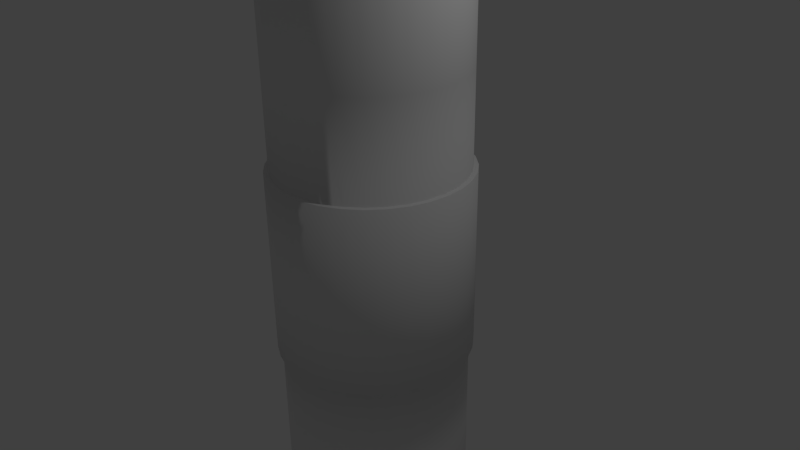 # Source: pp_2.5r10_s_d.blend  (saved by Blender 2.69.0; exported with 4.5.12 LTS)
import bpy
from mathutils import Matrix  # noqa: F401  (used for matrix-valued properties, if any)

bpy.ops.wm.read_factory_settings(use_empty=True)
scene = bpy.context.scene
scene.name = 'Scene'

# ---- collections
col_collection_1 = bpy.data.collections.new('Collection 1'); scene.collection.children.link(col_collection_1)

# ---- world
world_world = bpy.data.worlds.new('World'); scene.world = world_world
world_world.color = (0.05088, 0.05088, 0.05088)
world_world.use_sun_shadow = False
world_world.sun_shadow_jitter_overblur = 0.0
world_world.cycles.sampling_method = 'MANUAL'
world_world.cycles.sample_map_resolution = 256

# ---- cameras
cam_camera = bpy.data.cameras.new('Camera')
cam_camera.clip_end = 100.0
cam_camera.lens = 35.0
cam_camera.sensor_width = 32.0
cam_camera.sensor_height = 18.0
cam_camera.ortho_scale = 7.314
cam_camera.dof.focus_distance = 0.0
cam_camera.dof.aperture_fstop = 128.0

# ---- lights
light_lamp = bpy.data.lights.new('Lamp', 'POINT')
light_lamp.transmission_factor = 0.0
light_lamp.cutoff_distance = 30.0
light_lamp.energy = 100.0
light_lamp.shadow_buffer_clip_start = 1.001
light_lamp.shadow_soft_size = 0.1
light_lamp.shadow_maximum_resolution = 0.006
light_lamp.use_absolute_resolution = True
light_lamp.cycles.use_multiple_importance_sampling = False

# ---- meshes
me_cylinder_002 = bpy.data.meshes.new('Cylinder.002')
me_cylinder_002.from_pydata([(-0.4784, 1.155, -5.0), (-0.4784, 1.155, 5.0), (0.4784, 1.155, -5.0), (0.4784, 1.155, 5.0), (1.155, 0.4784, -5.0), (1.155, 0.4784, 5.0), (1.155, -0.4784, -5.0), (1.155, -0.4784, 5.0), (0.4784, -1.155, -5.0), (0.4784, -1.155, 5.0), (-0.4784, -1.155, -5.0), (-0.4784, -1.155, 5.0), (-1.155, -0.4784, -5.0), (-1.155, -0.4784, 5.0), (-1.155, 0.4784, -5.0), (-1.155, 0.4784, 5.0)], [], [(0, 1, 3, 2), (2, 3, 5, 4), (4, 5, 7, 6), (6, 7, 9, 8), (8, 9, 11, 10), (10, 11, 13, 12), (3, 1, 15, 13, 11, 9, 7, 5), (14, 15, 1, 0), (12, 13, 15, 14), (0, 2, 4, 6, 8, 10, 12, 14)])
me_cylinder_002.use_remesh_preserve_volume = False
me_cylinder_002.use_remesh_preserve_attributes = False
me_cylinder_002.use_mirror_vertex_groups = False
me_cylinder_002.update()
me_cylinder = bpy.data.meshes.new('Cylinder')
me_cylinder.from_pydata([(0.0, 0.0, -5.0), (0.0, 0.0, 5.0), (0.0, 1.25, -5.0), (0.0, 1.25, 5.0), (0.2439, 1.226, -5.0), (0.2439, 1.226, 5.0), (0.4784, 1.155, -5.0), (0.4784, 1.155, 5.0), (0.6945, 1.039, -5.0), (0.6945, 1.039, 5.0), (0.8839, 0.8839, -5.0), (0.8839, 0.8839, 5.0), (1.039, 0.6945, -5.0), (1.039, 0.6945, 5.0), (1.155, 0.4784, -5.0), (1.155, 0.4784, 5.0), (1.226, 0.2439, -5.0), (1.226, 0.2439, 5.0), (1.25, 9.437e-08, -5.0), (1.25, 9.437e-08, 5.0), (1.226, -0.2439, -5.0), (1.226, -0.2439, 5.0), (1.155, -0.4784, -5.0), (1.155, -0.4784, 5.0), (1.039, -0.6945, -5.0), (1.039, -0.6945, 5.0), (0.8839, -0.8839, -5.0), (0.8839, -0.8839, 5.0), (0.6945, -1.039, -5.0), (0.6945, -1.039, 5.0), (0.4784, -1.155, -5.0), (0.4784, -1.155, 5.0), (0.2439, -1.226, -5.0), (0.2439, -1.226, 5.0), (-4.073e-07, -1.25, -5.0), (-4.073e-07, -1.25, 5.0), (-0.2439, -1.226, -5.0), (-0.2439, -1.226, 5.0), (-0.4784, -1.155, -5.0), (-0.4784, -1.155, 5.0), (-0.6945, -1.039, -5.0), (-0.6945, -1.039, 5.0), (-0.8839, -0.8839, -5.0), (-0.8839, -0.8839, 5.0), (-1.039, -0.6945, -5.0), (-1.039, -0.6945, 5.0), (-1.155, -0.4784, -5.0), (-1.155, -0.4784, 5.0), (-1.226, -0.2439, -5.0), (-1.226, -0.2439, 5.0), (-1.25, 1.207e-06, -5.0), (-1.25, 1.207e-06, 5.0), (-1.226, 0.2439, -5.0), (-1.226, 0.2439, 5.0), (-1.155, 0.4784, -5.0), (-1.155, 0.4784, 5.0), (-1.039, 0.6945, -5.0), (-1.039, 0.6945, 5.0), (-0.8839, 0.8839, -5.0), (-0.8839, 0.8839, 5.0), (-0.6945, 1.039, -5.0), (-0.6945, 1.039, 5.0), (-0.4784, 1.155, -5.0), (-0.4784, 1.155, 5.0), (-0.2439, 1.226, -5.0), (-0.2439, 1.226, 5.0), (0.0, 1.25, -2.5), (0.0, 1.25, 2.5), (0.2439, 1.226, 2.5), (0.2439, 1.226, -2.5), (0.4784, 1.155, 2.5), (0.4784, 1.155, -2.5), (0.6945, 1.039, 2.5), (0.6945, 1.039, -2.5), (0.8839, 0.8839, 2.5), (0.8839, 0.8839, -2.5), (1.039, 0.6945, 2.5), (1.039, 0.6945, -2.5), (1.155, 0.4784, 2.5), (1.155, 0.4784, -2.5), (1.226, 0.2439, 2.5), (1.226, 0.2439, -2.5), (1.25, 9.437e-08, 2.5), (1.25, 9.437e-08, -2.5), (1.226, -0.2439, 2.5), (1.226, -0.2439, -2.5), (1.155, -0.4784, 2.5), (1.155, -0.4784, -2.5), (1.039, -0.6945, 2.5), (1.039, -0.6945, -2.5), (0.8839, -0.8839, 2.5), (0.8839, -0.8839, -2.5), (0.6945, -1.039, 2.5), (0.6945, -1.039, -2.5), (0.4784, -1.155, 2.5), (0.4784, -1.155, -2.5), (0.2439, -1.226, 2.5), (0.2439, -1.226, -2.5), (-4.073e-07, -1.25, 2.5), (-4.073e-07, -1.25, -2.5), (-0.2439, -1.226, 2.5), (-0.2439, -1.226, -2.5), (-0.4784, -1.155, 2.5), (-0.4784, -1.155, -2.5), (-0.6945, -1.039, 2.5), (-0.6945, -1.039, -2.5), (-0.8839, -0.8839, 2.5), (-0.8839, -0.8839, -2.5), (-1.039, -0.6945, 2.5), (-1.039, -0.6945, -2.5), (-1.155, -0.4784, 2.5), (-1.155, -0.4784, -2.5), (-1.226, -0.2439, 2.5), (-1.226, -0.2439, -2.5), (-1.25, 1.207e-06, 2.5), (-1.25, 1.207e-06, -2.5), (-1.226, 0.2439, 2.5), (-1.226, 0.2439, -2.5), (-1.155, 0.4784, 2.5), (-1.155, 0.4784, -2.5), (-1.039, 0.6945, 2.5), (-1.039, 0.6945, -2.5), (-0.8839, 0.8839, 2.5), (-0.8839, 0.8839, -2.5), (-0.6945, 1.039, 2.5), (-0.6945, 1.039, -2.5), (-0.4784, 1.155, 2.5), (-0.4784, 1.155, -2.5), (-0.2439, 1.226, 2.5), (-0.2439, 1.226, -2.5), (0.0, 1.25, 1.25), (0.2439, 1.226, 1.25), (0.4784, 1.155, 1.25), (0.6945, 1.039, 1.25), (0.8839, 0.8839, 1.25), (1.039, 0.6945, 1.25), (1.155, 0.4784, 1.25), (1.226, 0.2439, 1.25), (1.25, 9.437e-08, 1.25), (1.226, -0.2439, 1.25), (1.155, -0.4784, 1.25), (1.039, -0.6945, 1.25), (0.8839, -0.8839, 1.25), (0.6945, -1.039, 1.25), (0.4784, -1.155, 1.25), (0.2439, -1.226, 1.25), (-4.073e-07, -1.25, 1.25), (-0.2439, -1.226, 1.25), (-0.4784, -1.155, 1.25), (-0.6945, -1.039, 1.25), (-0.8839, -0.8839, 1.25), (-1.039, -0.6945, 1.25), (-1.155, -0.4784, 1.25), (-1.226, -0.2439, 1.25), (-1.25, 1.207e-06, 1.25), (-1.226, 0.2439, 1.25), (-1.155, 0.4784, 1.25), (-1.039, 0.6945, 1.25), (-0.8839, 0.8839, 1.25), (-0.6945, 1.039, 1.25), (-0.4784, 1.155, 1.25), (-0.2439, 1.226, 1.25), (-0.6945, -1.039, -1.25), (-0.4784, -1.155, -1.25), (-0.2439, -1.226, -1.25), (-4.073e-07, -1.25, -1.25), (-0.2439, 1.226, -1.25), (-0.4784, 1.155, -1.25), (-0.6945, 1.039, -1.25), (-0.8839, 0.8839, -1.25), (-0.7292, -1.091, -1.25), (-0.5023, -1.213, -1.25), (-0.2561, -1.287, -1.25), (-4.334e-07, -1.312, -1.25), (1.091, -0.7292, -1.25), (1.213, -0.5023, -1.25), (1.287, -0.2561, -1.25), (1.312, 7.854e-08, -1.25), (-1.039, 0.6945, -1.25), (-1.155, 0.4784, -1.25), (-1.226, 0.2439, -1.25), (-1.25, 1.207e-06, -1.25), (-1.312, 1.247e-06, 0.0), (-1.287, 0.2561, 0.0), (-1.213, 0.5023, 0.0), (-1.091, 0.7292, 0.0), (0.2561, -1.287, -1.25), (0.5023, -1.213, -1.25), (0.7292, -1.091, -1.25), (0.9281, -0.9281, -1.25), (-1.312, 1.247e-06, 1.25), (-1.287, 0.2561, 1.25), (-1.213, 0.5023, 1.25), (-1.091, 0.7292, 1.25), (0.7292, 1.091, -1.25), (0.5023, 1.213, -1.25), (0.2561, 1.287, -1.25), (-5.774e-09, 1.312, -1.25), (-0.9281, -0.9281, 1.25), (-1.091, -0.7292, 1.25), (-1.213, -0.5023, 1.25), (-1.287, -0.2561, 1.25), (1.287, 0.2561, -1.25), (1.213, 0.5023, -1.25), (1.091, 0.7292, -1.25), (0.9281, 0.9281, -1.25), (1.312, 7.854e-08, 1.25), (1.287, -0.2561, 1.25), (1.213, -0.5023, 1.25), (1.091, -0.7292, 1.25), (-0.9281, -0.9281, 0.0), (-1.091, -0.7292, 0.0), (-1.213, -0.5023, 0.0), (-1.287, -0.2561, 0.0), (0.2439, -1.226, -1.25), (0.4784, -1.155, -1.25), (0.6945, -1.039, -1.25), (0.8839, -0.8839, -1.25), (1.312, 7.854e-08, 0.0), (1.287, -0.2561, 0.0), (1.213, -0.5023, 0.0), (1.091, -0.7292, 0.0), (0.9281, 0.9281, 0.0), (1.091, 0.7292, 0.0), (1.213, 0.5023, 0.0), (1.287, 0.2561, 0.0), (1.226, 0.2439, -1.25), (1.155, 0.4784, -1.25), (1.039, 0.6945, -1.25), (0.8839, 0.8839, -1.25), (-4.334e-07, -1.312, 1.25), (-0.2561, -1.287, 1.25), (-0.5023, -1.213, 1.25), (-0.7292, -1.091, 1.25), (-1.226, -0.2439, -1.25), (-1.155, -0.4784, -1.25), (-1.039, -0.6945, -1.25), (-0.8839, -0.8839, -1.25), (-5.774e-09, 1.312, 1.25), (0.2561, 1.287, 1.25), (0.5023, 1.213, 1.25), (0.7292, 1.091, 1.25), (-1.091, 0.7292, -1.25), (-1.213, 0.5023, -1.25), (-1.287, 0.2561, -1.25), (-1.312, 1.247e-06, -1.25), (-4.334e-07, -1.312, 0.0), (-0.2561, -1.287, 0.0), (-0.5023, -1.213, 0.0), (-0.7292, -1.091, 0.0), (-0.2561, 1.287, -1.25), (-0.5023, 1.213, -1.25), (-0.7292, 1.091, -1.25), (-0.9281, 0.9281, -1.25), (-1.287, -0.2561, -1.25), (-1.213, -0.5023, -1.25), (-1.091, -0.7292, -1.25), (-0.9281, -0.9281, -1.25), (1.039, -0.6945, -1.25), (1.155, -0.4784, -1.25), (1.226, -0.2439, -1.25), (1.25, 9.437e-08, -1.25), (0.9281, -0.9281, 0.0), (0.7292, -1.091, 0.0), (0.5023, -1.213, 0.0), (0.2561, -1.287, 0.0), (0.9281, 0.9281, 1.25), (1.091, 0.7292, 1.25), (1.213, 0.5023, 1.25), (1.287, 0.2561, 1.25), (0.9281, -0.9281, 1.25), (0.7292, -1.091, 1.25), (0.5023, -1.213, 1.25), (0.2561, -1.287, 1.25), (0.6945, 1.039, -1.25), (0.4784, 1.155, -1.25), (0.2439, 1.226, -1.25), (0.0, 1.25, -1.25), (0.7292, 1.091, 0.0), (0.5023, 1.213, 0.0), (0.2561, 1.287, 0.0), (-5.774e-09, 1.312, 0.0), (-0.2561, 1.287, 0.0), (-0.5023, 1.213, 0.0), (-0.7292, 1.091, 0.0), (-0.9281, 0.9281, 0.0), (-0.2561, 1.287, 1.25), (-0.5023, 1.213, 1.25), (-0.7292, 1.091, 1.25), (-0.9281, 0.9281, 1.25)], [], [(1, 65, 63, 61), (12, 14, 0, 10), (67, 3, 5, 68), (13, 1, 17, 15), (68, 5, 7, 70), (16, 18, 0, 14), (70, 7, 9, 72), (20, 22, 0, 18), (72, 9, 11, 74), (74, 11, 13, 76), (17, 1, 21, 19), (24, 26, 0, 22), (76, 13, 15, 78), (78, 15, 17, 80), (1, 5, 3, 65), (28, 30, 0, 26), (80, 17, 19, 82), (82, 19, 21, 84), (29, 1, 33, 31), (1, 29, 27, 25), (84, 21, 23, 86), (86, 23, 25, 88), (46, 48, 50, 0), (88, 25, 27, 90), (90, 27, 29, 92), (64, 2, 0, 62), (32, 34, 0, 30), (92, 29, 31, 94), (94, 31, 33, 96), (1, 25, 23, 21), (42, 44, 46, 0), (96, 33, 35, 98), (98, 35, 37, 100), (33, 1, 37, 35), (100, 37, 39, 102), (1, 49, 47, 45), (102, 39, 41, 104), (104, 41, 43, 106), (1, 41, 39, 37), (50, 52, 54, 0), (106, 43, 45, 108), (108, 45, 47, 110), (1, 45, 43, 41), (110, 47, 49, 112), (112, 49, 51, 114), (58, 60, 62, 0), (114, 51, 53, 116), (116, 53, 55, 118), (1, 57, 55, 53), (0, 2, 4, 6), (118, 55, 57, 120), (120, 57, 59, 122), (1, 9, 7, 5), (122, 59, 61, 124), (124, 61, 63, 126), (8, 10, 0, 6), (126, 63, 65, 128), (128, 65, 3, 67), (2, 66, 69, 4), (157, 158, 289, 193), (130, 67, 68, 131), (4, 69, 71, 6), (154, 155, 191, 190), (131, 68, 70, 132), (6, 71, 73, 8), (151, 152, 200, 199), (132, 70, 72, 133), (8, 73, 75, 10), (148, 149, 233, 232), (133, 72, 74, 134), (10, 75, 77, 12), (145, 146, 230, 273), (134, 74, 76, 135), (12, 77, 79, 14), (142, 143, 271, 270), (135, 76, 78, 136), (14, 79, 81, 16), (139, 140, 208, 207), (136, 78, 80, 137), (16, 81, 83, 18), (136, 137, 269, 268), (137, 80, 82, 138), (18, 83, 85, 20), (133, 134, 266, 241), (138, 82, 84, 139), (20, 85, 87, 22), (130, 131, 239, 238), (139, 84, 86, 140), (22, 87, 89, 24), (234, 235, 255, 254), (140, 86, 88, 141), (24, 89, 91, 26), (181, 234, 254, 245), (141, 88, 90, 142), (26, 91, 93, 28), (162, 163, 171, 170), (142, 90, 92, 143), (28, 93, 95, 30), (237, 162, 170, 257), (143, 92, 94, 144), (30, 95, 97, 32), (168, 169, 253, 252), (144, 94, 96, 145), (32, 97, 99, 34), (226, 227, 203, 202), (145, 96, 98, 146), (34, 99, 101, 36), (261, 226, 202, 177), (146, 98, 100, 147), (36, 101, 103, 38), (179, 180, 244, 243), (147, 100, 102, 148), (38, 103, 105, 40), (214, 215, 187, 186), (148, 102, 104, 149), (40, 105, 107, 42), (165, 214, 186, 173), (149, 104, 106, 150), (42, 107, 109, 44), (260, 261, 177, 176), (150, 106, 108, 151), (44, 109, 111, 46), (274, 275, 195, 194), (151, 108, 110, 152), (46, 111, 113, 48), (229, 274, 194, 205), (152, 110, 112, 153), (48, 113, 115, 50), (159, 160, 287, 288), (153, 112, 114, 154), (50, 115, 117, 52), (156, 157, 193, 192), (154, 114, 116, 155), (52, 117, 119, 54), (153, 154, 190, 201), (155, 116, 118, 156), (54, 119, 121, 56), (150, 151, 199, 198), (156, 118, 120, 157), (56, 121, 123, 58), (147, 148, 232, 231), (157, 120, 122, 158), (58, 123, 125, 60), (144, 145, 273, 272), (158, 122, 124, 159), (60, 125, 127, 62), (141, 142, 270, 209), (159, 124, 126, 160), (62, 127, 129, 64), (138, 139, 207, 206), (160, 126, 128, 161), (64, 129, 66, 2), (135, 136, 268, 267), (161, 128, 67, 130), (132, 133, 241, 240), (236, 237, 257, 256), (164, 165, 173, 172), (167, 168, 252, 251), (228, 229, 205, 204), (178, 179, 243, 242), (169, 178, 242, 253), (216, 217, 189, 188), (259, 260, 176, 175), (276, 277, 197, 196), (161, 130, 238, 286), (158, 159, 288, 289), (155, 156, 192, 191), (152, 153, 201, 200), (149, 150, 198, 233), (146, 147, 231, 230), (143, 144, 272, 271), (140, 141, 209, 208), (137, 138, 206, 269), (134, 135, 267, 266), (131, 132, 240, 239), (235, 236, 256, 255), (163, 164, 172, 171), (166, 167, 251, 250), (277, 166, 250, 197), (227, 228, 204, 203), (180, 181, 245, 244), (215, 216, 188, 187), (258, 259, 175, 174), (217, 258, 174, 189), (275, 276, 196, 195), (160, 161, 286, 287), (75, 229, 228, 77), (81, 226, 261, 83), (256, 211, 212, 255), (284, 288, 287, 283), (194, 278, 222, 205), (79, 227, 226, 81), (187, 264, 265, 186), (264, 272, 273, 265), (125, 168, 167, 127), (89, 258, 217, 91), (107, 237, 236, 109), (263, 271, 272, 264), (85, 260, 259, 87), (97, 214, 165, 99), (219, 207, 208, 220), (218, 206, 207, 219), (224, 268, 269, 225), (105, 162, 237, 107), (188, 263, 264, 187), (222, 266, 267, 223), (210, 198, 199, 211), (113, 234, 181, 115), (115, 181, 180, 117), (281, 238, 239, 280), (93, 216, 215, 95), (121, 178, 169, 123), (73, 274, 229, 75), (174, 221, 262, 189), (221, 209, 270, 262), (129, 166, 277, 66), (175, 220, 221, 174), (69, 276, 275, 71), (172, 247, 248, 171), (170, 249, 210, 257), (123, 169, 168, 125), (77, 228, 227, 79), (101, 164, 163, 103), (185, 193, 289, 285), (83, 261, 260, 85), (87, 259, 258, 89), (189, 262, 263, 188), (246, 230, 231, 247), (204, 223, 224, 203), (95, 215, 214, 97), (243, 184, 185, 242), (220, 208, 209, 221), (171, 248, 249, 170), (103, 163, 162, 105), (109, 236, 235, 111), (245, 182, 183, 244), (91, 217, 216, 93), (111, 235, 234, 113), (71, 275, 274, 73), (279, 240, 241, 278), (196, 280, 279, 195), (119, 179, 178, 121), (262, 270, 271, 263), (173, 246, 247, 172), (247, 231, 232, 248), (127, 167, 166, 129), (117, 180, 179, 119), (66, 277, 276, 69), (99, 165, 164, 101), (225, 269, 206, 218), (177, 218, 219, 176), (203, 224, 225, 202), (278, 241, 266, 222), (223, 267, 268, 224), (249, 233, 198, 210), (253, 285, 284, 252), (176, 219, 220, 175), (184, 192, 193, 185), (250, 282, 281, 197), (254, 213, 182, 245), (285, 289, 288, 284), (211, 199, 200, 212), (182, 190, 191, 183), (257, 210, 211, 256), (282, 286, 238, 281), (242, 185, 285, 253), (251, 283, 282, 250), (183, 191, 192, 184), (244, 183, 184, 243), (255, 212, 213, 254), (213, 201, 190, 182), (195, 279, 278, 194), (205, 222, 223, 204), (280, 239, 240, 279), (197, 281, 280, 196), (283, 287, 286, 282), (212, 200, 201, 213), (248, 232, 233, 249), (202, 225, 218, 177), (186, 265, 246, 173), (252, 284, 283, 251), (265, 273, 230, 246), (1, 13, 11, 9), (1, 61, 59, 57), (1, 53, 51, 49), (54, 56, 58, 0), (38, 40, 42, 0), (36, 38, 0, 34)])
me_cylinder.polygons.foreach_set('use_smooth', [0, 0, 1, 0, 1, 0, 1, 0, 1, 1, 0, 0, 1, 1, 0, 0, 1, 1, 0, 0, 1, 1, 0, 1, 1, 0, 0, 1, 1, 0, 0, 1, 1, 0, 1, 0, 1, 1, 0, 0, 1, 1, 0, 1, 1, 0, 1, 1, 0, 0, 1, 1, 0, 1, 1, 0, 1, 1, 1, 0, 1, 1, 0, 1, 1, 0, 1, 1, 0, 1, 1, 0, 1, 1, 0, 1, 1, 0, 1, 1, 0, 1, 1, 0, 1, 1, 0, 1, 1, 0, 1, 1, 0, 1, 1, 0, 1, 1, 0, 1, 1, 0, 1, 1, 0, 1, 1, 0, 1, 1, 0, 1, 1, 0, 1, 1, 0, 1, 1, 0, 1, 1, 0, 1, 1, 0, 1, 1, 0, 1, 1, 0, 1, 1, 0, 1, 1, 0, 1, 1, 0, 1, 1, 0, 1, 1, 0, 1, 1, 0, 1, 1, 0, 1, 0, 0, 0, 0, 0, 0, 0, 0, 0, 0, 0, 0, 0, 0, 0, 0, 0, 0, 0, 0, 0, 0, 0, 0, 0, 0, 0, 0, 0, 0, 0, 0, 1, 1, 1, 1, 1, 1, 1, 1, 1, 1, 1, 1, 1, 1, 1, 1, 1, 1, 1, 1, 1, 1, 1, 1, 1, 1, 1, 1, 1, 1, 1, 1, 1, 1, 1, 1, 1, 1, 1, 1, 1, 1, 1, 1, 1, 1, 1, 1, 1, 1, 1, 1, 1, 1, 1, 1, 1, 1, 1, 1, 1, 1, 1, 1, 1, 1, 1, 1, 1, 1, 1, 1, 1, 1, 1, 1, 1, 1, 1, 1, 1, 1, 1, 1, 1, 1, 1, 1, 1, 1, 1, 1, 1, 1, 1, 1, 0, 0, 0, 0, 0, 0])
_uv = me_cylinder.uv_layers.new(name='UVMap')
_uv.uv.foreach_set('vector', [0.2887, 0.4314, 0.3433, 0.4021, 0.348, 0.4134, 0.3504, 0.4253, 0.2297, 0.6436, 0.2273, 0.6317, 0.289, 0.6256, 0.2343, 0.6548, 0.4595, 0.1232, 0.4595, 0.3048, 0.4417, 0.3048, 0.4417, 0.1232, 0.2826, 0.3697, 0.2887, 0.4314, 0.2595, 0.3767, 0.2707, 0.372, 0.4417, 0.1232, 0.4417, 0.3048, 0.4239, 0.3048, 0.4239, 0.1232, 0.2273, 0.6195, 0.2297, 0.6076, 0.289, 0.6256, 0.2273, 0.6317, 0.4239, 0.1232, 0.4239, 0.3048, 0.4061, 0.3048, 0.4061, 0.1232, 0.2343, 0.5964, 0.2411, 0.5863, 0.289, 0.6256, 0.2297, 0.6076, 0.4061, 0.1232, 0.4061, 0.3048, 0.3883, 0.3048, 0.3883, 0.1232, 0.3883, 0.1232, 0.3883, 0.3048, 0.3705, 0.3048, 0.3705, 0.1232, 0.2595, 0.3767, 0.2887, 0.4314, 0.2408, 0.392, 0.2494, 0.3834, 0.2496, 0.5777, 0.2597, 0.571, 0.289, 0.6256, 0.2411, 0.5863, 0.3705, 0.1232, 0.3705, 0.3048, 0.3527, 0.3048, 0.3527, 0.1232, 0.3527, 0.1232, 0.3527, 0.3048, 0.3349, 0.3048, 0.3349, 0.1232, 0.2887, 0.4314, 0.328, 0.3834, 0.3366, 0.392, 0.3433, 0.4021, 0.271, 0.5663, 0.2829, 0.5639, 0.289, 0.6256, 0.2597, 0.571, 0.3349, 0.1232, 0.3349, 0.3048, 0.3171, 0.3048, 0.3171, 0.1232, 0.3171, 0.1232, 0.3171, 0.3048, 0.2993, 0.3048, 0.2994, 0.1232, 0.227, 0.4374, 0.2887, 0.4314, 0.234, 0.4606, 0.2294, 0.4493, 0.2887, 0.4314, 0.227, 0.4374, 0.227, 0.4253, 0.2294, 0.4134, 0.2994, 0.1232, 0.2993, 0.3048, 0.2816, 0.3048, 0.2816, 0.1232, 0.2816, 0.1232, 0.2816, 0.3048, 0.2638, 0.3048, 0.2638, 0.1232, 0.3506, 0.6195, 0.3506, 0.6317, 0.3483, 0.6436, 0.289, 0.6256, 0.2638, 0.1232, 0.2638, 0.3048, 0.246, 0.3048, 0.246, 0.1232, 0.246, 0.1232, 0.246, 0.3048, 0.2282, 0.3048, 0.2282, 0.1232, 0.2829, 0.6873, 0.271, 0.6849, 0.289, 0.6256, 0.295, 0.6873, 0.295, 0.5639, 0.307, 0.5663, 0.289, 0.6256, 0.2829, 0.5639, 0.2282, 0.1232, 0.2282, 0.3048, 0.2104, 0.3048, 0.2104, 0.1232, 0.2104, 0.1232, 0.2104, 0.3048, 0.1926, 0.3048, 0.1926, 0.1232, 0.2887, 0.4314, 0.2294, 0.4134, 0.234, 0.4021, 0.2408, 0.392, 0.3436, 0.5964, 0.3483, 0.6076, 0.3506, 0.6195, 0.289, 0.6256, 0.1926, 0.1232, 0.1926, 0.3048, 0.1748, 0.3048, 0.1748, 0.1232, 0.1748, 0.1232, 0.1748, 0.3048, 0.157, 0.3048, 0.157, 0.1232, 0.234, 0.4606, 0.2887, 0.4314, 0.2494, 0.4793, 0.2408, 0.4707, 0.157, 0.1232, 0.157, 0.3048, 0.1392, 0.3048, 0.1392, 0.1232, 0.2887, 0.4314, 0.3179, 0.486, 0.3067, 0.4907, 0.2948, 0.493, 0.1392, 0.1232, 0.1392, 0.3048, 0.1214, 0.3048, 0.1214, 0.1232, 0.1214, 0.1232, 0.1214, 0.3048, 0.1036, 0.3048, 0.1036, 0.1232, 0.2887, 0.4314, 0.2707, 0.4907, 0.2595, 0.486, 0.2494, 0.4793, 0.3483, 0.6436, 0.3436, 0.6548, 0.3369, 0.6649, 0.289, 0.6256, 0.1036, 0.1232, 0.1036, 0.3048, 0.08583, 0.3048, 0.08584, 0.1232, 0.08584, 0.1232, 0.08583, 0.3048, 0.06804, 0.3048, 0.06805, 0.1232, 0.2887, 0.4314, 0.2948, 0.493, 0.2826, 0.493, 0.2707, 0.4907, 0.06805, 0.1232, 0.06804, 0.3048, 0.05025, 0.3048, 0.05025, 0.1232, 0.05025, 0.1232, 0.05025, 0.3048, 0.03245, 0.3048, 0.03246, 0.1232, 0.3182, 0.6803, 0.307, 0.6849, 0.295, 0.6873, 0.289, 0.6256, 0.6018, 0.1232, 0.6018, 0.3048, 0.5841, 0.3048, 0.5841, 0.1232, 0.5841, 0.1232, 0.5841, 0.3048, 0.5663, 0.3048, 0.5663, 0.1232, 0.2887, 0.4314, 0.348, 0.4493, 0.3433, 0.4606, 0.3366, 0.4707, 0.289, 0.6256, 0.271, 0.6849, 0.2597, 0.6803, 0.2496, 0.6735, 0.5663, 0.1232, 0.5663, 0.3048, 0.5485, 0.3048, 0.5485, 0.1232, 0.5485, 0.1232, 0.5485, 0.3048, 0.5307, 0.3048, 0.5307, 0.1232, 0.2887, 0.4314, 0.3067, 0.372, 0.3179, 0.3767, 0.328, 0.3834, 0.5307, 0.1232, 0.5307, 0.3048, 0.5129, 0.3048, 0.5129, 0.1232, 0.5129, 0.1232, 0.5129, 0.3048, 0.4951, 0.3048, 0.4951, 0.1232, 0.2411, 0.6649, 0.2343, 0.6548, 0.289, 0.6256, 0.2496, 0.6735, 0.4951, 0.1232, 0.4951, 0.3048, 0.4773, 0.3048, 0.4773, 0.1232, 0.4773, 0.1232, 0.4773, 0.3048, 0.4595, 0.3048, 0.4595, 0.1232, 0.6668, 0.1748, 0.8483, 0.1748, 0.8483, 0.1926, 0.6668, 0.1926, 0.1356, 0.4661, 0.141, 0.458, 0.1547, 0.4653, 0.1476, 0.4759, 0.4595, 0.03246, 0.4595, 0.1232, 0.4417, 0.1232, 0.4417, 0.03246, 0.6668, 0.1926, 0.8483, 0.1926, 0.8483, 0.2104, 0.6668, 0.2104, 0.1116, 0.4821, 0.1206, 0.4784, 0.1279, 0.4921, 0.1161, 0.4969, 0.4417, 0.03246, 0.4417, 0.1232, 0.4239, 0.1232, 0.4239, 0.03246, 0.6668, 0.2104, 0.8483, 0.2104, 0.8483, 0.2282, 0.6668, 0.2282, 0.08272, 0.4818, 0.09223, 0.4837, 0.09066, 0.499, 0.07819, 0.4965, 0.4239, 0.03246, 0.4239, 0.1232, 0.4061, 0.1232, 0.4061, 0.03246, 0.6668, 0.2282, 0.8483, 0.2282, 0.8483, 0.246, 0.6668, 0.246, 0.05886, 0.4658, 0.06572, 0.4727, 0.05586, 0.4846, 0.04687, 0.4756, 0.4061, 0.03246, 0.4061, 0.1232, 0.3883, 0.1232, 0.3883, 0.03246, 0.6668, 0.246, 0.8483, 0.246, 0.8483, 0.2638, 0.6668, 0.2638, 0.04788, 0.4393, 0.04977, 0.4488, 0.03493, 0.4532, 0.03245, 0.4408, 0.3883, 0.03246, 0.3883, 0.1232, 0.3705, 0.1232, 0.3705, 0.03246, 0.6668, 0.2638, 0.8483, 0.2638, 0.8483, 0.2816, 0.6668, 0.2816, 0.0535, 0.4111, 0.04978, 0.4201, 0.03494, 0.4155, 0.03982, 0.4038, 0.3705, 0.03246, 0.3705, 0.1232, 0.3527, 0.1232, 0.3527, 0.03246, 0.6668, 0.2816, 0.8483, 0.2816, 0.8483, 0.2994, 0.6668, 0.2994, 0.07385, 0.3907, 0.06576, 0.3961, 0.05592, 0.3841, 0.06653, 0.3771, 0.3527, 0.03246, 0.3527, 0.1232, 0.3349, 0.1232, 0.3349, 0.03246, 0.6668, 0.2994, 0.8483, 0.2994, 0.8483, 0.3172, 0.6668, 0.3172, 0.1021, 0.3851, 0.09237, 0.3851, 0.09083, 0.3697, 0.1036, 0.3697, 0.3349, 0.03246, 0.3349, 0.1232, 0.3171, 0.1232, 0.3171, 0.03246, 0.6668, 0.3172, 0.8483, 0.3172, 0.8483, 0.3349, 0.6668, 0.3349, 0.1287, 0.3961, 0.1206, 0.3907, 0.1279, 0.377, 0.1386, 0.3841, 0.3171, 0.03246, 0.3171, 0.1232, 0.2994, 0.1232, 0.2994, 0.03247, 0.6668, 0.3349, 0.8483, 0.3349, 0.8483, 0.3527, 0.6668, 0.3527, 0.1448, 0.4201, 0.141, 0.4111, 0.1547, 0.4038, 0.1596, 0.4156, 0.2994, 0.03247, 0.2994, 0.1232, 0.2816, 0.1232, 0.2816, 0.03247, 0.6668, 0.3527, 0.8483, 0.3527, 0.8483, 0.3705, 0.6668, 0.3705, 0.1208, 0.6729, 0.129, 0.6675, 0.1388, 0.6795, 0.1282, 0.6866, 0.2816, 0.03247, 0.2816, 0.1232, 0.2638, 0.1232, 0.2638, 0.03247, 0.6668, 0.3705, 0.8483, 0.3705, 0.8483, 0.3883, 0.6668, 0.3883, 0.1118, 0.6766, 0.1208, 0.6729, 0.1282, 0.6866, 0.1163, 0.6915, 0.2638, 0.03247, 0.2638, 0.1232, 0.246, 0.1232, 0.246, 0.03247, 0.6668, 0.3883, 0.8483, 0.3883, 0.8483, 0.4061, 0.6668, 0.4061, 0.145, 0.6434, 0.1469, 0.6339, 0.1624, 0.6354, 0.1599, 0.648, 0.246, 0.03247, 0.246, 0.1232, 0.2282, 0.1232, 0.2282, 0.03247, 0.6668, 0.4061, 0.8483, 0.4061, 0.8483, 0.4239, 0.6668, 0.4239, 0.1413, 0.6525, 0.145, 0.6434, 0.1599, 0.648, 0.155, 0.6598, 0.2282, 0.03247, 0.2282, 0.1232, 0.2104, 0.1232, 0.2104, 0.03247, 0.6668, 0.4239, 0.8483, 0.4239, 0.8483, 0.4417, 0.6668, 0.4417, 0.06567, 0.6667, 0.07371, 0.6721, 0.06631, 0.6856, 0.05577, 0.6786, 0.2104, 0.03247, 0.2104, 0.1232, 0.1926, 0.1232, 0.1926, 0.03247, 0.6668, 0.4417, 0.8483, 0.4417, 0.8483, 0.4595, 0.6668, 0.4595, 0.07401, 0.585, 0.06591, 0.5904, 0.05606, 0.5783, 0.06669, 0.5713, 0.1926, 0.03247, 0.1926, 0.1232, 0.1748, 0.1232, 0.1748, 0.03247, 0.6668, 0.4595, 0.8483, 0.4595, 0.8483, 0.4773, 0.6668, 0.4773, 0.08301, 0.5813, 0.07401, 0.585, 0.06669, 0.5713, 0.0785, 0.5664, 0.1748, 0.03247, 0.1748, 0.1232, 0.157, 0.1232, 0.157, 0.03247, 0.6668, 0.4773, 0.8483, 0.4773, 0.8483, 0.4951, 0.6668, 0.4951, 0.09211, 0.6777, 0.1018, 0.6777, 0.1031, 0.6929, 0.09047, 0.6929, 0.157, 0.03247, 0.157, 0.1232, 0.1392, 0.1232, 0.1392, 0.03247, 0.6668, 0.4951, 0.8483, 0.4951, 0.8483, 0.5129, 0.6668, 0.5129, 0.1413, 0.6055, 0.1359, 0.5974, 0.1479, 0.5876, 0.155, 0.5982, 0.1392, 0.03247, 0.1392, 0.1232, 0.1214, 0.1232, 0.1214, 0.03247, 0.6668, 0.5129, 0.8483, 0.5129, 0.8483, 0.5307, 0.6668, 0.5307, 0.145, 0.6145, 0.1413, 0.6055, 0.155, 0.5982, 0.1599, 0.61, 0.1214, 0.03247, 0.1214, 0.1232, 0.1036, 0.1232, 0.1036, 0.03247, 0.6668, 0.5307, 0.8483, 0.5307, 0.8483, 0.5485, 0.6668, 0.5485, 0.09257, 0.5794, 0.08301, 0.5813, 0.0785, 0.5664, 0.09104, 0.5639, 0.1036, 0.03247, 0.1036, 0.1232, 0.08584, 0.1232, 0.08584, 0.03246, 0.6668, 0.5485, 0.8483, 0.5485, 0.8483, 0.5663, 0.6668, 0.5663, 0.04986, 0.6142, 0.04794, 0.6237, 0.03248, 0.6221, 0.035, 0.6096, 0.08584, 0.03246, 0.08584, 0.1232, 0.06805, 0.1232, 0.06805, 0.03246, 0.6668, 0.5663, 0.8483, 0.5663, 0.8483, 0.5841, 0.6668, 0.5841, 0.0536, 0.6053, 0.04986, 0.6142, 0.035, 0.6096, 0.0399, 0.5979, 0.06805, 0.03246, 0.06805, 0.1232, 0.05025, 0.1232, 0.05026, 0.03246, 0.6668, 0.5841, 0.8483, 0.5841, 0.8483, 0.6018, 0.6668, 0.6019, 0.1448, 0.449, 0.1467, 0.4394, 0.1621, 0.4409, 0.1596, 0.4535, 0.05026, 0.03246, 0.05025, 0.1232, 0.03246, 0.1232, 0.03246, 0.03246, 0.6668, 0.03245, 0.8483, 0.03245, 0.8483, 0.05025, 0.6668, 0.05025, 0.1287, 0.473, 0.1356, 0.4661, 0.1476, 0.4759, 0.1386, 0.485, 0.6018, 0.03245, 0.6018, 0.1232, 0.5841, 0.1232, 0.5841, 0.03245, 0.6668, 0.05025, 0.8483, 0.05025, 0.8483, 0.06804, 0.6668, 0.06804, 0.1019, 0.4837, 0.1114, 0.4818, 0.1158, 0.4966, 0.1034, 0.499, 0.5841, 0.03245, 0.5841, 0.1232, 0.5663, 0.1232, 0.5663, 0.03245, 0.6668, 0.06804, 0.8483, 0.06804, 0.8483, 0.08583, 0.6668, 0.08583, 0.07377, 0.4781, 0.08272, 0.4818, 0.07819, 0.4965, 0.06644, 0.4917, 0.5663, 0.03245, 0.5663, 0.1232, 0.5485, 0.1232, 0.5485, 0.03245, 0.6668, 0.08583, 0.8483, 0.08583, 0.8483, 0.1036, 0.6668, 0.1036, 0.05348, 0.4577, 0.05886, 0.4658, 0.04687, 0.4756, 0.0398, 0.465, 0.5485, 0.03245, 0.5485, 0.1232, 0.5307, 0.1232, 0.5307, 0.03245, 0.6668, 0.1036, 0.8483, 0.1036, 0.8483, 0.1214, 0.6668, 0.1214, 0.04788, 0.4296, 0.04788, 0.4393, 0.03245, 0.4408, 0.03245, 0.428, 0.5307, 0.03245, 0.5307, 0.1232, 0.5129, 0.1232, 0.5129, 0.03245, 0.6668, 0.1214, 0.8483, 0.1214, 0.8483, 0.1392, 0.6668, 0.1392, 0.05889, 0.403, 0.0535, 0.4111, 0.03982, 0.4038, 0.0469, 0.3932, 0.5129, 0.03245, 0.5129, 0.1232, 0.4951, 0.1232, 0.4951, 0.03246, 0.6668, 0.1392, 0.8483, 0.1392, 0.8483, 0.157, 0.6668, 0.157, 0.08283, 0.387, 0.07385, 0.3907, 0.06653, 0.3771, 0.07831, 0.3722, 0.4951, 0.03246, 0.4951, 0.1232, 0.4773, 0.1232, 0.4773, 0.03246, 0.6668, 0.157, 0.8483, 0.157, 0.8483, 0.1748, 0.6668, 0.1748, 0.1116, 0.387, 0.1021, 0.3851, 0.1036, 0.3697, 0.1161, 0.3722, 0.4773, 0.03246, 0.4773, 0.1232, 0.4595, 0.1232, 0.4595, 0.03246, 0.1356, 0.403, 0.1287, 0.3961, 0.1386, 0.3841, 0.1476, 0.3932, 0.1359, 0.6606, 0.1413, 0.6525, 0.155, 0.6598, 0.1479, 0.6705, 0.1469, 0.6241, 0.145, 0.6145, 0.1599, 0.61, 0.1624, 0.6226, 0.05884, 0.6599, 0.06567, 0.6667, 0.05577, 0.6786, 0.0468, 0.6696, 0.05902, 0.5972, 0.0536, 0.6053, 0.0399, 0.5979, 0.04701, 0.5873, 0.08264, 0.6758, 0.09211, 0.6777, 0.09047, 0.6929, 0.07803, 0.6905, 0.07371, 0.6721, 0.08264, 0.6758, 0.07803, 0.6905, 0.06631, 0.6856, 0.129, 0.5905, 0.1209, 0.5851, 0.1282, 0.5714, 0.1388, 0.5785, 0.1023, 0.5794, 0.09257, 0.5794, 0.09104, 0.5639, 0.1038, 0.564, 0.04792, 0.6334, 0.04979, 0.6429, 0.03491, 0.6473, 0.03245, 0.6348, 0.1467, 0.4297, 0.1448, 0.4201, 0.1596, 0.4156, 0.1621, 0.4282, 0.141, 0.458, 0.1448, 0.449, 0.1596, 0.4535, 0.1547, 0.4653, 0.1206, 0.4784, 0.1287, 0.473, 0.1386, 0.485, 0.1279, 0.4921, 0.09223, 0.4837, 0.1019, 0.4837, 0.1034, 0.499, 0.09066, 0.499, 0.06572, 0.4727, 0.07377, 0.4781, 0.06644, 0.4917, 0.05586, 0.4846, 0.04977, 0.4488, 0.05348, 0.4577, 0.0398, 0.465, 0.03493, 0.4532, 0.04978, 0.4201, 0.04788, 0.4296, 0.03245, 0.428, 0.03494, 0.4155, 0.06576, 0.3961, 0.05889, 0.403, 0.0469, 0.3932, 0.05592, 0.3841, 0.09237, 0.3851, 0.08283, 0.387, 0.07831, 0.3722, 0.09083, 0.3697, 0.1206, 0.3907, 0.1116, 0.387, 0.1161, 0.3722, 0.1279, 0.377, 0.141, 0.4111, 0.1356, 0.403, 0.1476, 0.3932, 0.1547, 0.4038, 0.129, 0.6675, 0.1359, 0.6606, 0.1479, 0.6705, 0.1388, 0.6795, 0.1469, 0.6339, 0.1469, 0.6241, 0.1624, 0.6226, 0.1624, 0.6354, 0.05348, 0.6518, 0.05884, 0.6599, 0.0468, 0.6696, 0.03975, 0.659, 0.04979, 0.6429, 0.05348, 0.6518, 0.03975, 0.659, 0.03491, 0.6473, 0.06591, 0.5904, 0.05902, 0.5972, 0.04701, 0.5873, 0.05606, 0.5783, 0.1018, 0.6777, 0.1112, 0.6758, 0.1156, 0.6904, 0.1031, 0.6929, 0.1359, 0.5974, 0.129, 0.5905, 0.1388, 0.5785, 0.1479, 0.5876, 0.1119, 0.5813, 0.1023, 0.5794, 0.1038, 0.564, 0.1164, 0.5665, 0.1209, 0.5851, 0.1119, 0.5813, 0.1164, 0.5665, 0.1282, 0.5714, 0.04794, 0.6237, 0.04792, 0.6334, 0.03245, 0.6348, 0.03248, 0.6221, 0.1467, 0.4394, 0.1467, 0.4297, 0.1621, 0.4282, 0.1621, 0.4409, 0.8483, 0.246, 0.9391, 0.246, 0.9391, 0.2638, 0.8483, 0.2638, 0.8483, 0.2994, 0.9391, 0.2994, 0.9391, 0.3172, 0.8483, 0.3172, 0.6018, 0.4257, 0.5111, 0.4257, 0.5111, 0.407, 0.6018, 0.4071, 0.5111, 0.8741, 0.4203, 0.8741, 0.4203, 0.8555, 0.5111, 0.8554, 0.6018, 0.762, 0.5111, 0.762, 0.5111, 0.7434, 0.6018, 0.7434, 0.8483, 0.2816, 0.9391, 0.2816, 0.9391, 0.2994, 0.8483, 0.2994, 0.6018, 0.5565, 0.5111, 0.5565, 0.5111, 0.5378, 0.6018, 0.5378, 0.5111, 0.5565, 0.4203, 0.5565, 0.4203, 0.5378, 0.5111, 0.5378, 0.8483, 0.1214, 0.9391, 0.1214, 0.9391, 0.1392, 0.8483, 0.1392, 0.8483, 0.3705, 0.9391, 0.3705, 0.9391, 0.3883, 0.8483, 0.3883, 0.8483, 0.5307, 0.9391, 0.5307, 0.9391, 0.5485, 0.8483, 0.5485, 0.5111, 0.5752, 0.4203, 0.5752, 0.4203, 0.5565, 0.5111, 0.5565, 0.8483, 0.3349, 0.9391, 0.3349, 0.9391, 0.3527, 0.8483, 0.3527, 0.8483, 0.4417, 0.9391, 0.4417, 0.9391, 0.4595, 0.8483, 0.4595, 0.5111, 0.6499, 0.4203, 0.6499, 0.4203, 0.6313, 0.5111, 0.6313, 0.5111, 0.6686, 0.4203, 0.6686, 0.4203, 0.6499, 0.5111, 0.6499, 0.5111, 0.706, 0.4203, 0.706, 0.4203, 0.6873, 0.5111, 0.6873, 0.8483, 0.5129, 0.9391, 0.5129, 0.9391, 0.5307, 0.8483, 0.5307, 0.6018, 0.5752, 0.5111, 0.5752, 0.5111, 0.5565, 0.6018, 0.5565, 0.5111, 0.7434, 0.4203, 0.7434, 0.4203, 0.7247, 0.5111, 0.7247, 0.5111, 0.4444, 0.4203, 0.4444, 0.4203, 0.4257, 0.5111, 0.4257, 0.8483, 0.5841, 0.9391, 0.584, 0.9391, 0.6018, 0.8483, 0.6018, 0.8483, 0.03245, 0.9391, 0.03245, 0.9391, 0.05025, 0.8483, 0.05025, 0.5111, 0.8181, 0.4203, 0.8181, 0.4203, 0.7994, 0.5111, 0.7994, 0.8483, 0.4061, 0.9391, 0.4061, 0.9391, 0.4239, 0.8483, 0.4239, 0.8483, 0.08583, 0.9391, 0.08583, 0.9391, 0.1036, 0.8483, 0.1036, 0.8483, 0.2282, 0.9391, 0.2282, 0.9391, 0.246, 0.8483, 0.246, 0.6018, 0.6126, 0.5111, 0.6126, 0.5111, 0.5939, 0.6018, 0.5939, 0.5111, 0.6126, 0.4203, 0.6126, 0.4203, 0.5939, 0.5111, 0.5939, 0.8483, 0.157, 0.9391, 0.157, 0.9391, 0.1748, 0.8483, 0.1748, 0.6018, 0.6313, 0.5111, 0.6313, 0.5111, 0.6126, 0.6018, 0.6126, 0.8483, 0.1926, 0.9391, 0.1926, 0.9391, 0.2104, 0.8483, 0.2104, 0.6018, 0.5005, 0.5111, 0.5005, 0.5111, 0.4818, 0.6018, 0.4818, 0.6018, 0.4631, 0.5111, 0.4631, 0.5111, 0.4444, 0.6018, 0.4444, 0.8483, 0.1036, 0.9391, 0.1036, 0.9391, 0.1214, 0.8483, 0.1214, 0.8483, 0.2638, 0.9391, 0.2638, 0.9391, 0.2816, 0.8483, 0.2816, 0.8483, 0.4773, 0.9391, 0.4773, 0.9391, 0.4951, 0.8483, 0.4951, 0.5111, 0.9115, 0.4203, 0.9115, 0.4203, 0.8928, 0.5111, 0.8928, 0.8483, 0.3172, 0.9391, 0.3172, 0.9391, 0.3349, 0.8483, 0.3349, 0.8483, 0.3527, 0.9391, 0.3527, 0.9391, 0.3705, 0.8483, 0.3705, 0.6018, 0.5939, 0.5111, 0.5939, 0.5111, 0.5752, 0.6018, 0.5752, 0.5111, 0.5192, 0.4203, 0.5192, 0.4203, 0.5005, 0.5111, 0.5005, 0.6018, 0.7247, 0.5111, 0.7247, 0.5111, 0.706, 0.6018, 0.706, 0.8483, 0.4239, 0.9391, 0.4239, 0.9391, 0.4417, 0.8483, 0.4417, 0.6018, 0.9302, 0.5111, 0.9302, 0.5111, 0.9115, 0.6018, 0.9115, 0.5111, 0.6313, 0.4203, 0.6313, 0.4203, 0.6126, 0.5111, 0.6126, 0.6018, 0.4818, 0.5111, 0.4818, 0.5111, 0.4631, 0.6018, 0.4631, 0.8483, 0.4951, 0.9391, 0.4951, 0.9391, 0.5129, 0.8483, 0.5129, 0.8483, 0.5485, 0.9391, 0.5485, 0.9391, 0.5663, 0.8483, 0.5663, 0.6018, 0.9675, 0.5111, 0.9675, 0.5111, 0.9489, 0.6018, 0.9489, 0.8483, 0.3883, 0.9391, 0.3883, 0.9391, 0.4061, 0.8483, 0.4061, 0.8483, 0.5663, 0.9391, 0.5663, 0.9391, 0.584, 0.8483, 0.5841, 0.8483, 0.2104, 0.9391, 0.2104, 0.9391, 0.2282, 0.8483, 0.2282, 0.5111, 0.7807, 0.4203, 0.7807, 0.4203, 0.762, 0.5111, 0.762, 0.6018, 0.7994, 0.5111, 0.7994, 0.5111, 0.7807, 0.6018, 0.7807, 0.8483, 0.06804, 0.9391, 0.06804, 0.9391, 0.08583, 0.8483, 0.08583, 0.5111, 0.5939, 0.4203, 0.5939, 0.4203, 0.5752, 0.5111, 0.5752, 0.6018, 0.5192, 0.5111, 0.5192, 0.5111, 0.5005, 0.6018, 0.5005, 0.5111, 0.5005, 0.4203, 0.5005, 0.4203, 0.4818, 0.5111, 0.4818, 0.8483, 0.1392, 0.9391, 0.1392, 0.9391, 0.157, 0.8483, 0.157, 0.8483, 0.05025, 0.9391, 0.05025, 0.9391, 0.06804, 0.8483, 0.06804, 0.8483, 0.1748, 0.9391, 0.1748, 0.9391, 0.1926, 0.8483, 0.1926, 0.8483, 0.4595, 0.9391, 0.4595, 0.9391, 0.4773, 0.8483, 0.4773, 0.5111, 0.6873, 0.4203, 0.6873, 0.4203, 0.6686, 0.5111, 0.6686, 0.6018, 0.6686, 0.5111, 0.6686, 0.5111, 0.6499, 0.6018, 0.6499, 0.6018, 0.706, 0.5111, 0.706, 0.5111, 0.6873, 0.6018, 0.6873, 0.5111, 0.762, 0.4203, 0.762, 0.4203, 0.7434, 0.5111, 0.7434, 0.5111, 0.7247, 0.4203, 0.7247, 0.4203, 0.706, 0.5111, 0.706, 0.5111, 0.4631, 0.4203, 0.4631, 0.4203, 0.4444, 0.5111, 0.4444, 0.6018, 0.8928, 0.5111, 0.8928, 0.5111, 0.8741, 0.6018, 0.8741, 0.6018, 0.6499, 0.5111, 0.6499, 0.5111, 0.6313, 0.6018, 0.6313, 0.5111, 0.9302, 0.4203, 0.9302, 0.4203, 0.9115, 0.5111, 0.9115, 0.6018, 0.8368, 0.5111, 0.8368, 0.5111, 0.8181, 0.6018, 0.8181, 0.6018, 0.3884, 0.5111, 0.3884, 0.5111, 0.3697, 0.6018, 0.3697, 0.5111, 0.8928, 0.4203, 0.8928, 0.4203, 0.8741, 0.5111, 0.8741, 0.5111, 0.4257, 0.4203, 0.4257, 0.4203, 0.407, 0.5111, 0.407, 0.5111, 0.9675, 0.4203, 0.9675, 0.4203, 0.9489, 0.5111, 0.9489, 0.6018, 0.4444, 0.5111, 0.4444, 0.5111, 0.4257, 0.6018, 0.4257, 0.5111, 0.8368, 0.4203, 0.8368, 0.4203, 0.8181, 0.5111, 0.8181, 0.6018, 0.9115, 0.5111, 0.9115, 0.5111, 0.8928, 0.6018, 0.8928, 0.6018, 0.8554, 0.5111, 0.8554, 0.5111, 0.8368, 0.6018, 0.8368, 0.5111, 0.9489, 0.4203, 0.9489, 0.4203, 0.9302, 0.5111, 0.9302, 0.6018, 0.9489, 0.5111, 0.9489, 0.5111, 0.9302, 0.6018, 0.9302, 0.6018, 0.4071, 0.5111, 0.407, 0.5111, 0.3884, 0.6018, 0.3884, 0.5111, 0.3884, 0.4203, 0.3884, 0.4203, 0.3697, 0.5111, 0.3697, 0.6018, 0.7807, 0.5111, 0.7807, 0.5111, 0.762, 0.6018, 0.762, 0.6018, 0.7434, 0.5111, 0.7434, 0.5111, 0.7247, 0.6018, 0.7247, 0.5111, 0.7994, 0.4203, 0.7994, 0.4203, 0.7807, 0.5111, 0.7807, 0.6018, 0.8181, 0.5111, 0.8181, 0.5111, 0.7994, 0.6018, 0.7994, 0.5111, 0.8554, 0.4203, 0.8555, 0.4203, 0.8368, 0.5111, 0.8368, 0.5111, 0.407, 0.4203, 0.407, 0.4203, 0.3884, 0.5111, 0.3884, 0.5111, 0.4818, 0.4203, 0.4818, 0.4203, 0.4631, 0.5111, 0.4631, 0.6018, 0.6873, 0.5111, 0.6873, 0.5111, 0.6686, 0.6018, 0.6686, 0.6018, 0.5378, 0.5111, 0.5378, 0.5111, 0.5192, 0.6018, 0.5192, 0.6018, 0.8741, 0.5111, 0.8741, 0.5111, 0.8554, 0.6018, 0.8554, 0.5111, 0.5378, 0.4203, 0.5378, 0.4203, 0.5192, 0.5111, 0.5192, 0.2887, 0.4314, 0.2826, 0.3697, 0.2948, 0.3697, 0.3067, 0.372, 0.2887, 0.4314, 0.3504, 0.4253, 0.3504, 0.4374, 0.348, 0.4493, 0.2887, 0.4314, 0.3366, 0.4707, 0.328, 0.4793, 0.3179, 0.486, 0.3369, 0.6649, 0.3283, 0.6735, 0.3182, 0.6803, 0.289, 0.6256, 0.3283, 0.5777, 0.3369, 0.5863, 0.3436, 0.5964, 0.289, 0.6256, 0.3182, 0.571, 0.3283, 0.5777, 0.289, 0.6256, 0.307, 0.5663])
_uv.active_render = True
_uv = me_cylinder.uv_layers.new(name='UV coord')
_uv.uv.foreach_set('vector', [0.2887, 0.4314, 0.3433, 0.4021, 0.348, 0.4134, 0.3504, 0.4253, 0.2297, 0.6436, 0.2273, 0.6317, 0.289, 0.6256, 0.2343, 0.6548, 0.4595, 0.1232, 0.4595, 0.3048, 0.4417, 0.3048, 0.4417, 0.1232, 0.2826, 0.3697, 0.2887, 0.4314, 0.2595, 0.3767, 0.2707, 0.372, 0.4417, 0.1232, 0.4417, 0.3048, 0.4239, 0.3048, 0.4239, 0.1232, 0.2273, 0.6195, 0.2297, 0.6076, 0.289, 0.6256, 0.2273, 0.6317, 0.4239, 0.1232, 0.4239, 0.3048, 0.4061, 0.3048, 0.4061, 0.1232, 0.2343, 0.5964, 0.2411, 0.5863, 0.289, 0.6256, 0.2297, 0.6076, 0.4061, 0.1232, 0.4061, 0.3048, 0.3883, 0.3048, 0.3883, 0.1232, 0.3883, 0.1232, 0.3883, 0.3048, 0.3705, 0.3048, 0.3705, 0.1232, 0.2595, 0.3767, 0.2887, 0.4314, 0.2408, 0.392, 0.2494, 0.3834, 0.2496, 0.5777, 0.2597, 0.571, 0.289, 0.6256, 0.2411, 0.5863, 0.3705, 0.1232, 0.3705, 0.3048, 0.3527, 0.3048, 0.3527, 0.1232, 0.3527, 0.1232, 0.3527, 0.3048, 0.3349, 0.3048, 0.3349, 0.1232, 0.2887, 0.4314, 0.328, 0.3834, 0.3366, 0.392, 0.3433, 0.4021, 0.271, 0.5663, 0.2829, 0.5639, 0.289, 0.6256, 0.2597, 0.571, 0.3349, 0.1232, 0.3349, 0.3048, 0.3171, 0.3048, 0.3171, 0.1232, 0.3171, 0.1232, 0.3171, 0.3048, 0.2993, 0.3048, 0.2994, 0.1232, 0.227, 0.4374, 0.2887, 0.4314, 0.234, 0.4606, 0.2294, 0.4493, 0.2887, 0.4314, 0.227, 0.4374, 0.227, 0.4253, 0.2294, 0.4134, 0.2994, 0.1232, 0.2993, 0.3048, 0.2816, 0.3048, 0.2816, 0.1232, 0.2816, 0.1232, 0.2816, 0.3048, 0.2638, 0.3048, 0.2638, 0.1232, 0.3506, 0.6195, 0.3506, 0.6317, 0.3483, 0.6436, 0.289, 0.6256, 0.2638, 0.1232, 0.2638, 0.3048, 0.246, 0.3048, 0.246, 0.1232, 0.246, 0.1232, 0.246, 0.3048, 0.2282, 0.3048, 0.2282, 0.1232, 0.2829, 0.6873, 0.271, 0.6849, 0.289, 0.6256, 0.295, 0.6873, 0.295, 0.5639, 0.307, 0.5663, 0.289, 0.6256, 0.2829, 0.5639, 0.2282, 0.1232, 0.2282, 0.3048, 0.2104, 0.3048, 0.2104, 0.1232, 0.2104, 0.1232, 0.2104, 0.3048, 0.1926, 0.3048, 0.1926, 0.1232, 0.2887, 0.4314, 0.2294, 0.4134, 0.234, 0.4021, 0.2408, 0.392, 0.3436, 0.5964, 0.3483, 0.6076, 0.3506, 0.6195, 0.289, 0.6256, 0.1926, 0.1232, 0.1926, 0.3048, 0.1748, 0.3048, 0.1748, 0.1232, 0.1748, 0.1232, 0.1748, 0.3048, 0.157, 0.3048, 0.157, 0.1232, 0.234, 0.4606, 0.2887, 0.4314, 0.2494, 0.4793, 0.2408, 0.4707, 0.157, 0.1232, 0.157, 0.3048, 0.1392, 0.3048, 0.1392, 0.1232, 0.2887, 0.4314, 0.3179, 0.486, 0.3067, 0.4907, 0.2948, 0.493, 0.1392, 0.1232, 0.1392, 0.3048, 0.1214, 0.3048, 0.1214, 0.1232, 0.1214, 0.1232, 0.1214, 0.3048, 0.1036, 0.3048, 0.1036, 0.1232, 0.2887, 0.4314, 0.2707, 0.4907, 0.2595, 0.486, 0.2494, 0.4793, 0.3483, 0.6436, 0.3436, 0.6548, 0.3369, 0.6649, 0.289, 0.6256, 0.1036, 0.1232, 0.1036, 0.3048, 0.08583, 0.3048, 0.08584, 0.1232, 0.08584, 0.1232, 0.08583, 0.3048, 0.06804, 0.3048, 0.06805, 0.1232, 0.2887, 0.4314, 0.2948, 0.493, 0.2826, 0.493, 0.2707, 0.4907, 0.06805, 0.1232, 0.06804, 0.3048, 0.05025, 0.3048, 0.05025, 0.1232, 0.05025, 0.1232, 0.05025, 0.3048, 0.03245, 0.3048, 0.03246, 0.1232, 0.3182, 0.6803, 0.307, 0.6849, 0.295, 0.6873, 0.289, 0.6256, 0.6018, 0.1232, 0.6018, 0.3048, 0.5841, 0.3048, 0.5841, 0.1232, 0.5841, 0.1232, 0.5841, 0.3048, 0.5663, 0.3048, 0.5663, 0.1232, 0.2887, 0.4314, 0.348, 0.4493, 0.3433, 0.4606, 0.3366, 0.4707, 0.289, 0.6256, 0.271, 0.6849, 0.2597, 0.6803, 0.2496, 0.6735, 0.5663, 0.1232, 0.5663, 0.3048, 0.5485, 0.3048, 0.5485, 0.1232, 0.5485, 0.1232, 0.5485, 0.3048, 0.5307, 0.3048, 0.5307, 0.1232, 0.2887, 0.4314, 0.3067, 0.372, 0.3179, 0.3767, 0.328, 0.3834, 0.5307, 0.1232, 0.5307, 0.3048, 0.5129, 0.3048, 0.5129, 0.1232, 0.5129, 0.1232, 0.5129, 0.3048, 0.4951, 0.3048, 0.4951, 0.1232, 0.2411, 0.6649, 0.2343, 0.6548, 0.289, 0.6256, 0.2496, 0.6735, 0.4951, 0.1232, 0.4951, 0.3048, 0.4773, 0.3048, 0.4773, 0.1232, 0.4773, 0.1232, 0.4773, 0.3048, 0.4595, 0.3048, 0.4595, 0.1232, 0.6668, 0.1748, 0.8483, 0.1748, 0.8483, 0.1926, 0.6668, 0.1926, 0.1356, 0.4661, 0.141, 0.458, 0.1547, 0.4653, 0.1476, 0.4759, 0.4595, 0.03246, 0.4595, 0.1232, 0.4417, 0.1232, 0.4417, 0.03246, 0.6668, 0.1926, 0.8483, 0.1926, 0.8483, 0.2104, 0.6668, 0.2104, 0.1116, 0.4821, 0.1206, 0.4784, 0.1279, 0.4921, 0.1161, 0.4969, 0.4417, 0.03246, 0.4417, 0.1232, 0.4239, 0.1232, 0.4239, 0.03246, 0.6668, 0.2104, 0.8483, 0.2104, 0.8483, 0.2282, 0.6668, 0.2282, 0.08272, 0.4818, 0.09223, 0.4837, 0.09066, 0.499, 0.07819, 0.4965, 0.4239, 0.03246, 0.4239, 0.1232, 0.4061, 0.1232, 0.4061, 0.03246, 0.6668, 0.2282, 0.8483, 0.2282, 0.8483, 0.246, 0.6668, 0.246, 0.05886, 0.4658, 0.06572, 0.4727, 0.05586, 0.4846, 0.04687, 0.4756, 0.4061, 0.03246, 0.4061, 0.1232, 0.3883, 0.1232, 0.3883, 0.03246, 0.6668, 0.246, 0.8483, 0.246, 0.8483, 0.2638, 0.6668, 0.2638, 0.04788, 0.4393, 0.04977, 0.4488, 0.03493, 0.4532, 0.03245, 0.4408, 0.3883, 0.03246, 0.3883, 0.1232, 0.3705, 0.1232, 0.3705, 0.03246, 0.6668, 0.2638, 0.8483, 0.2638, 0.8483, 0.2816, 0.6668, 0.2816, 0.0535, 0.4111, 0.04978, 0.4201, 0.03494, 0.4155, 0.03982, 0.4038, 0.3705, 0.03246, 0.3705, 0.1232, 0.3527, 0.1232, 0.3527, 0.03246, 0.6668, 0.2816, 0.8483, 0.2816, 0.8483, 0.2994, 0.6668, 0.2994, 0.07385, 0.3907, 0.06576, 0.3961, 0.05592, 0.3841, 0.06653, 0.3771, 0.3527, 0.03246, 0.3527, 0.1232, 0.3349, 0.1232, 0.3349, 0.03246, 0.6668, 0.2994, 0.8483, 0.2994, 0.8483, 0.3172, 0.6668, 0.3172, 0.1021, 0.3851, 0.09237, 0.3851, 0.09083, 0.3697, 0.1036, 0.3697, 0.3349, 0.03246, 0.3349, 0.1232, 0.3171, 0.1232, 0.3171, 0.03246, 0.6668, 0.3172, 0.8483, 0.3172, 0.8483, 0.3349, 0.6668, 0.3349, 0.1287, 0.3961, 0.1206, 0.3907, 0.1279, 0.377, 0.1386, 0.3841, 0.3171, 0.03246, 0.3171, 0.1232, 0.2994, 0.1232, 0.2994, 0.03247, 0.6668, 0.3349, 0.8483, 0.3349, 0.8483, 0.3527, 0.6668, 0.3527, 0.1448, 0.4201, 0.141, 0.4111, 0.1547, 0.4038, 0.1596, 0.4156, 0.2994, 0.03247, 0.2994, 0.1232, 0.2816, 0.1232, 0.2816, 0.03247, 0.6668, 0.3527, 0.8483, 0.3527, 0.8483, 0.3705, 0.6668, 0.3705, 0.1208, 0.6729, 0.129, 0.6675, 0.1388, 0.6795, 0.1282, 0.6866, 0.2816, 0.03247, 0.2816, 0.1232, 0.2638, 0.1232, 0.2638, 0.03247, 0.6668, 0.3705, 0.8483, 0.3705, 0.8483, 0.3883, 0.6668, 0.3883, 0.1118, 0.6766, 0.1208, 0.6729, 0.1282, 0.6866, 0.1163, 0.6915, 0.2638, 0.03247, 0.2638, 0.1232, 0.246, 0.1232, 0.246, 0.03247, 0.6668, 0.3883, 0.8483, 0.3883, 0.8483, 0.4061, 0.6668, 0.4061, 0.145, 0.6434, 0.1469, 0.6339, 0.1624, 0.6354, 0.1599, 0.648, 0.246, 0.03247, 0.246, 0.1232, 0.2282, 0.1232, 0.2282, 0.03247, 0.6668, 0.4061, 0.8483, 0.4061, 0.8483, 0.4239, 0.6668, 0.4239, 0.1413, 0.6525, 0.145, 0.6434, 0.1599, 0.648, 0.155, 0.6598, 0.2282, 0.03247, 0.2282, 0.1232, 0.2104, 0.1232, 0.2104, 0.03247, 0.6668, 0.4239, 0.8483, 0.4239, 0.8483, 0.4417, 0.6668, 0.4417, 0.06567, 0.6667, 0.07371, 0.6721, 0.06631, 0.6856, 0.05577, 0.6786, 0.2104, 0.03247, 0.2104, 0.1232, 0.1926, 0.1232, 0.1926, 0.03247, 0.6668, 0.4417, 0.8483, 0.4417, 0.8483, 0.4595, 0.6668, 0.4595, 0.07401, 0.585, 0.06591, 0.5904, 0.05606, 0.5783, 0.06669, 0.5713, 0.1926, 0.03247, 0.1926, 0.1232, 0.1748, 0.1232, 0.1748, 0.03247, 0.6668, 0.4595, 0.8483, 0.4595, 0.8483, 0.4773, 0.6668, 0.4773, 0.08301, 0.5813, 0.07401, 0.585, 0.06669, 0.5713, 0.0785, 0.5664, 0.1748, 0.03247, 0.1748, 0.1232, 0.157, 0.1232, 0.157, 0.03247, 0.6668, 0.4773, 0.8483, 0.4773, 0.8483, 0.4951, 0.6668, 0.4951, 0.09211, 0.6777, 0.1018, 0.6777, 0.1031, 0.6929, 0.09047, 0.6929, 0.157, 0.03247, 0.157, 0.1232, 0.1392, 0.1232, 0.1392, 0.03247, 0.6668, 0.4951, 0.8483, 0.4951, 0.8483, 0.5129, 0.6668, 0.5129, 0.1413, 0.6055, 0.1359, 0.5974, 0.1479, 0.5876, 0.155, 0.5982, 0.1392, 0.03247, 0.1392, 0.1232, 0.1214, 0.1232, 0.1214, 0.03247, 0.6668, 0.5129, 0.8483, 0.5129, 0.8483, 0.5307, 0.6668, 0.5307, 0.145, 0.6145, 0.1413, 0.6055, 0.155, 0.5982, 0.1599, 0.61, 0.1214, 0.03247, 0.1214, 0.1232, 0.1036, 0.1232, 0.1036, 0.03247, 0.6668, 0.5307, 0.8483, 0.5307, 0.8483, 0.5485, 0.6668, 0.5485, 0.09257, 0.5794, 0.08301, 0.5813, 0.0785, 0.5664, 0.09104, 0.5639, 0.1036, 0.03247, 0.1036, 0.1232, 0.08584, 0.1232, 0.08584, 0.03246, 0.6668, 0.5485, 0.8483, 0.5485, 0.8483, 0.5663, 0.6668, 0.5663, 0.04986, 0.6142, 0.04794, 0.6237, 0.03248, 0.6221, 0.035, 0.6096, 0.08584, 0.03246, 0.08584, 0.1232, 0.06805, 0.1232, 0.06805, 0.03246, 0.6668, 0.5663, 0.8483, 0.5663, 0.8483, 0.5841, 0.6668, 0.5841, 0.0536, 0.6053, 0.04986, 0.6142, 0.035, 0.6096, 0.0399, 0.5979, 0.06805, 0.03246, 0.06805, 0.1232, 0.05025, 0.1232, 0.05026, 0.03246, 0.6668, 0.5841, 0.8483, 0.5841, 0.8483, 0.6018, 0.6668, 0.6019, 0.1448, 0.449, 0.1467, 0.4394, 0.1621, 0.4409, 0.1596, 0.4535, 0.05026, 0.03246, 0.05025, 0.1232, 0.03246, 0.1232, 0.03246, 0.03246, 0.6668, 0.03245, 0.8483, 0.03245, 0.8483, 0.05025, 0.6668, 0.05025, 0.1287, 0.473, 0.1356, 0.4661, 0.1476, 0.4759, 0.1386, 0.485, 0.6018, 0.03245, 0.6018, 0.1232, 0.5841, 0.1232, 0.5841, 0.03245, 0.6668, 0.05025, 0.8483, 0.05025, 0.8483, 0.06804, 0.6668, 0.06804, 0.1019, 0.4837, 0.1114, 0.4818, 0.1158, 0.4966, 0.1034, 0.499, 0.5841, 0.03245, 0.5841, 0.1232, 0.5663, 0.1232, 0.5663, 0.03245, 0.6668, 0.06804, 0.8483, 0.06804, 0.8483, 0.08583, 0.6668, 0.08583, 0.07377, 0.4781, 0.08272, 0.4818, 0.07819, 0.4965, 0.06644, 0.4917, 0.5663, 0.03245, 0.5663, 0.1232, 0.5485, 0.1232, 0.5485, 0.03245, 0.6668, 0.08583, 0.8483, 0.08583, 0.8483, 0.1036, 0.6668, 0.1036, 0.05348, 0.4577, 0.05886, 0.4658, 0.04687, 0.4756, 0.0398, 0.465, 0.5485, 0.03245, 0.5485, 0.1232, 0.5307, 0.1232, 0.5307, 0.03245, 0.6668, 0.1036, 0.8483, 0.1036, 0.8483, 0.1214, 0.6668, 0.1214, 0.04788, 0.4296, 0.04788, 0.4393, 0.03245, 0.4408, 0.03245, 0.428, 0.5307, 0.03245, 0.5307, 0.1232, 0.5129, 0.1232, 0.5129, 0.03245, 0.6668, 0.1214, 0.8483, 0.1214, 0.8483, 0.1392, 0.6668, 0.1392, 0.05889, 0.403, 0.0535, 0.4111, 0.03982, 0.4038, 0.0469, 0.3932, 0.5129, 0.03245, 0.5129, 0.1232, 0.4951, 0.1232, 0.4951, 0.03246, 0.6668, 0.1392, 0.8483, 0.1392, 0.8483, 0.157, 0.6668, 0.157, 0.08283, 0.387, 0.07385, 0.3907, 0.06653, 0.3771, 0.07831, 0.3722, 0.4951, 0.03246, 0.4951, 0.1232, 0.4773, 0.1232, 0.4773, 0.03246, 0.6668, 0.157, 0.8483, 0.157, 0.8483, 0.1748, 0.6668, 0.1748, 0.1116, 0.387, 0.1021, 0.3851, 0.1036, 0.3697, 0.1161, 0.3722, 0.4773, 0.03246, 0.4773, 0.1232, 0.4595, 0.1232, 0.4595, 0.03246, 0.1356, 0.403, 0.1287, 0.3961, 0.1386, 0.3841, 0.1476, 0.3932, 0.1359, 0.6606, 0.1413, 0.6525, 0.155, 0.6598, 0.1479, 0.6705, 0.1469, 0.6241, 0.145, 0.6145, 0.1599, 0.61, 0.1624, 0.6226, 0.05884, 0.6599, 0.06567, 0.6667, 0.05577, 0.6786, 0.0468, 0.6696, 0.05902, 0.5972, 0.0536, 0.6053, 0.0399, 0.5979, 0.04701, 0.5873, 0.08264, 0.6758, 0.09211, 0.6777, 0.09047, 0.6929, 0.07803, 0.6905, 0.07371, 0.6721, 0.08264, 0.6758, 0.07803, 0.6905, 0.06631, 0.6856, 0.129, 0.5905, 0.1209, 0.5851, 0.1282, 0.5714, 0.1388, 0.5785, 0.1023, 0.5794, 0.09257, 0.5794, 0.09104, 0.5639, 0.1038, 0.564, 0.04792, 0.6334, 0.04979, 0.6429, 0.03491, 0.6473, 0.03245, 0.6348, 0.1467, 0.4297, 0.1448, 0.4201, 0.1596, 0.4156, 0.1621, 0.4282, 0.141, 0.458, 0.1448, 0.449, 0.1596, 0.4535, 0.1547, 0.4653, 0.1206, 0.4784, 0.1287, 0.473, 0.1386, 0.485, 0.1279, 0.4921, 0.09223, 0.4837, 0.1019, 0.4837, 0.1034, 0.499, 0.09066, 0.499, 0.06572, 0.4727, 0.07377, 0.4781, 0.06644, 0.4917, 0.05586, 0.4846, 0.04977, 0.4488, 0.05348, 0.4577, 0.0398, 0.465, 0.03493, 0.4532, 0.04978, 0.4201, 0.04788, 0.4296, 0.03245, 0.428, 0.03494, 0.4155, 0.06576, 0.3961, 0.05889, 0.403, 0.0469, 0.3932, 0.05592, 0.3841, 0.09237, 0.3851, 0.08283, 0.387, 0.07831, 0.3722, 0.09083, 0.3697, 0.1206, 0.3907, 0.1116, 0.387, 0.1161, 0.3722, 0.1279, 0.377, 0.141, 0.4111, 0.1356, 0.403, 0.1476, 0.3932, 0.1547, 0.4038, 0.129, 0.6675, 0.1359, 0.6606, 0.1479, 0.6705, 0.1388, 0.6795, 0.1469, 0.6339, 0.1469, 0.6241, 0.1624, 0.6226, 0.1624, 0.6354, 0.05348, 0.6518, 0.05884, 0.6599, 0.0468, 0.6696, 0.03975, 0.659, 0.04979, 0.6429, 0.05348, 0.6518, 0.03975, 0.659, 0.03491, 0.6473, 0.06591, 0.5904, 0.05902, 0.5972, 0.04701, 0.5873, 0.05606, 0.5783, 0.1018, 0.6777, 0.1112, 0.6758, 0.1156, 0.6904, 0.1031, 0.6929, 0.1359, 0.5974, 0.129, 0.5905, 0.1388, 0.5785, 0.1479, 0.5876, 0.1119, 0.5813, 0.1023, 0.5794, 0.1038, 0.564, 0.1164, 0.5665, 0.1209, 0.5851, 0.1119, 0.5813, 0.1164, 0.5665, 0.1282, 0.5714, 0.04794, 0.6237, 0.04792, 0.6334, 0.03245, 0.6348, 0.03248, 0.6221, 0.1467, 0.4394, 0.1467, 0.4297, 0.1621, 0.4282, 0.1621, 0.4409, 0.8483, 0.246, 0.9391, 0.246, 0.9391, 0.2638, 0.8483, 0.2638, 0.8483, 0.2994, 0.9391, 0.2994, 0.9391, 0.3172, 0.8483, 0.3172, 0.6018, 0.4257, 0.5111, 0.4257, 0.5111, 0.407, 0.6018, 0.4071, 0.5111, 0.8741, 0.4203, 0.8741, 0.4203, 0.8555, 0.5111, 0.8554, 0.6018, 0.762, 0.5111, 0.762, 0.5111, 0.7434, 0.6018, 0.7434, 0.8483, 0.2816, 0.9391, 0.2816, 0.9391, 0.2994, 0.8483, 0.2994, 0.6018, 0.5565, 0.5111, 0.5565, 0.5111, 0.5378, 0.6018, 0.5378, 0.5111, 0.5565, 0.4203, 0.5565, 0.4203, 0.5378, 0.5111, 0.5378, 0.8483, 0.1214, 0.9391, 0.1214, 0.9391, 0.1392, 0.8483, 0.1392, 0.8483, 0.3705, 0.9391, 0.3705, 0.9391, 0.3883, 0.8483, 0.3883, 0.8483, 0.5307, 0.9391, 0.5307, 0.9391, 0.5485, 0.8483, 0.5485, 0.5111, 0.5752, 0.4203, 0.5752, 0.4203, 0.5565, 0.5111, 0.5565, 0.8483, 0.3349, 0.9391, 0.3349, 0.9391, 0.3527, 0.8483, 0.3527, 0.8483, 0.4417, 0.9391, 0.4417, 0.9391, 0.4595, 0.8483, 0.4595, 0.5111, 0.6499, 0.4203, 0.6499, 0.4203, 0.6313, 0.5111, 0.6313, 0.5111, 0.6686, 0.4203, 0.6686, 0.4203, 0.6499, 0.5111, 0.6499, 0.5111, 0.706, 0.4203, 0.706, 0.4203, 0.6873, 0.5111, 0.6873, 0.8483, 0.5129, 0.9391, 0.5129, 0.9391, 0.5307, 0.8483, 0.5307, 0.6018, 0.5752, 0.5111, 0.5752, 0.5111, 0.5565, 0.6018, 0.5565, 0.5111, 0.7434, 0.4203, 0.7434, 0.4203, 0.7247, 0.5111, 0.7247, 0.5111, 0.4444, 0.4203, 0.4444, 0.4203, 0.4257, 0.5111, 0.4257, 0.8483, 0.5841, 0.9391, 0.584, 0.9391, 0.6018, 0.8483, 0.6018, 0.8483, 0.03245, 0.9391, 0.03245, 0.9391, 0.05025, 0.8483, 0.05025, 0.5111, 0.8181, 0.4203, 0.8181, 0.4203, 0.7994, 0.5111, 0.7994, 0.8483, 0.4061, 0.9391, 0.4061, 0.9391, 0.4239, 0.8483, 0.4239, 0.8483, 0.08583, 0.9391, 0.08583, 0.9391, 0.1036, 0.8483, 0.1036, 0.8483, 0.2282, 0.9391, 0.2282, 0.9391, 0.246, 0.8483, 0.246, 0.6018, 0.6126, 0.5111, 0.6126, 0.5111, 0.5939, 0.6018, 0.5939, 0.5111, 0.6126, 0.4203, 0.6126, 0.4203, 0.5939, 0.5111, 0.5939, 0.8483, 0.157, 0.9391, 0.157, 0.9391, 0.1748, 0.8483, 0.1748, 0.6018, 0.6313, 0.5111, 0.6313, 0.5111, 0.6126, 0.6018, 0.6126, 0.8483, 0.1926, 0.9391, 0.1926, 0.9391, 0.2104, 0.8483, 0.2104, 0.6018, 0.5005, 0.5111, 0.5005, 0.5111, 0.4818, 0.6018, 0.4818, 0.6018, 0.4631, 0.5111, 0.4631, 0.5111, 0.4444, 0.6018, 0.4444, 0.8483, 0.1036, 0.9391, 0.1036, 0.9391, 0.1214, 0.8483, 0.1214, 0.8483, 0.2638, 0.9391, 0.2638, 0.9391, 0.2816, 0.8483, 0.2816, 0.8483, 0.4773, 0.9391, 0.4773, 0.9391, 0.4951, 0.8483, 0.4951, 0.5111, 0.9115, 0.4203, 0.9115, 0.4203, 0.8928, 0.5111, 0.8928, 0.8483, 0.3172, 0.9391, 0.3172, 0.9391, 0.3349, 0.8483, 0.3349, 0.8483, 0.3527, 0.9391, 0.3527, 0.9391, 0.3705, 0.8483, 0.3705, 0.6018, 0.5939, 0.5111, 0.5939, 0.5111, 0.5752, 0.6018, 0.5752, 0.5111, 0.5192, 0.4203, 0.5192, 0.4203, 0.5005, 0.5111, 0.5005, 0.6018, 0.7247, 0.5111, 0.7247, 0.5111, 0.706, 0.6018, 0.706, 0.8483, 0.4239, 0.9391, 0.4239, 0.9391, 0.4417, 0.8483, 0.4417, 0.6018, 0.9302, 0.5111, 0.9302, 0.5111, 0.9115, 0.6018, 0.9115, 0.5111, 0.6313, 0.4203, 0.6313, 0.4203, 0.6126, 0.5111, 0.6126, 0.6018, 0.4818, 0.5111, 0.4818, 0.5111, 0.4631, 0.6018, 0.4631, 0.8483, 0.4951, 0.9391, 0.4951, 0.9391, 0.5129, 0.8483, 0.5129, 0.8483, 0.5485, 0.9391, 0.5485, 0.9391, 0.5663, 0.8483, 0.5663, 0.6018, 0.9675, 0.5111, 0.9675, 0.5111, 0.9489, 0.6018, 0.9489, 0.8483, 0.3883, 0.9391, 0.3883, 0.9391, 0.4061, 0.8483, 0.4061, 0.8483, 0.5663, 0.9391, 0.5663, 0.9391, 0.584, 0.8483, 0.5841, 0.8483, 0.2104, 0.9391, 0.2104, 0.9391, 0.2282, 0.8483, 0.2282, 0.5111, 0.7807, 0.4203, 0.7807, 0.4203, 0.762, 0.5111, 0.762, 0.6018, 0.7994, 0.5111, 0.7994, 0.5111, 0.7807, 0.6018, 0.7807, 0.8483, 0.06804, 0.9391, 0.06804, 0.9391, 0.08583, 0.8483, 0.08583, 0.5111, 0.5939, 0.4203, 0.5939, 0.4203, 0.5752, 0.5111, 0.5752, 0.6018, 0.5192, 0.5111, 0.5192, 0.5111, 0.5005, 0.6018, 0.5005, 0.5111, 0.5005, 0.4203, 0.5005, 0.4203, 0.4818, 0.5111, 0.4818, 0.8483, 0.1392, 0.9391, 0.1392, 0.9391, 0.157, 0.8483, 0.157, 0.8483, 0.05025, 0.9391, 0.05025, 0.9391, 0.06804, 0.8483, 0.06804, 0.8483, 0.1748, 0.9391, 0.1748, 0.9391, 0.1926, 0.8483, 0.1926, 0.8483, 0.4595, 0.9391, 0.4595, 0.9391, 0.4773, 0.8483, 0.4773, 0.5111, 0.6873, 0.4203, 0.6873, 0.4203, 0.6686, 0.5111, 0.6686, 0.6018, 0.6686, 0.5111, 0.6686, 0.5111, 0.6499, 0.6018, 0.6499, 0.6018, 0.706, 0.5111, 0.706, 0.5111, 0.6873, 0.6018, 0.6873, 0.5111, 0.762, 0.4203, 0.762, 0.4203, 0.7434, 0.5111, 0.7434, 0.5111, 0.7247, 0.4203, 0.7247, 0.4203, 0.706, 0.5111, 0.706, 0.5111, 0.4631, 0.4203, 0.4631, 0.4203, 0.4444, 0.5111, 0.4444, 0.6018, 0.8928, 0.5111, 0.8928, 0.5111, 0.8741, 0.6018, 0.8741, 0.6018, 0.6499, 0.5111, 0.6499, 0.5111, 0.6313, 0.6018, 0.6313, 0.5111, 0.9302, 0.4203, 0.9302, 0.4203, 0.9115, 0.5111, 0.9115, 0.6018, 0.8368, 0.5111, 0.8368, 0.5111, 0.8181, 0.6018, 0.8181, 0.6018, 0.3884, 0.5111, 0.3884, 0.5111, 0.3697, 0.6018, 0.3697, 0.5111, 0.8928, 0.4203, 0.8928, 0.4203, 0.8741, 0.5111, 0.8741, 0.5111, 0.4257, 0.4203, 0.4257, 0.4203, 0.407, 0.5111, 0.407, 0.5111, 0.9675, 0.4203, 0.9675, 0.4203, 0.9489, 0.5111, 0.9489, 0.6018, 0.4444, 0.5111, 0.4444, 0.5111, 0.4257, 0.6018, 0.4257, 0.5111, 0.8368, 0.4203, 0.8368, 0.4203, 0.8181, 0.5111, 0.8181, 0.6018, 0.9115, 0.5111, 0.9115, 0.5111, 0.8928, 0.6018, 0.8928, 0.6018, 0.8554, 0.5111, 0.8554, 0.5111, 0.8368, 0.6018, 0.8368, 0.5111, 0.9489, 0.4203, 0.9489, 0.4203, 0.9302, 0.5111, 0.9302, 0.6018, 0.9489, 0.5111, 0.9489, 0.5111, 0.9302, 0.6018, 0.9302, 0.6018, 0.4071, 0.5111, 0.407, 0.5111, 0.3884, 0.6018, 0.3884, 0.5111, 0.3884, 0.4203, 0.3884, 0.4203, 0.3697, 0.5111, 0.3697, 0.6018, 0.7807, 0.5111, 0.7807, 0.5111, 0.762, 0.6018, 0.762, 0.6018, 0.7434, 0.5111, 0.7434, 0.5111, 0.7247, 0.6018, 0.7247, 0.5111, 0.7994, 0.4203, 0.7994, 0.4203, 0.7807, 0.5111, 0.7807, 0.6018, 0.8181, 0.5111, 0.8181, 0.5111, 0.7994, 0.6018, 0.7994, 0.5111, 0.8554, 0.4203, 0.8555, 0.4203, 0.8368, 0.5111, 0.8368, 0.5111, 0.407, 0.4203, 0.407, 0.4203, 0.3884, 0.5111, 0.3884, 0.5111, 0.4818, 0.4203, 0.4818, 0.4203, 0.4631, 0.5111, 0.4631, 0.6018, 0.6873, 0.5111, 0.6873, 0.5111, 0.6686, 0.6018, 0.6686, 0.6018, 0.5378, 0.5111, 0.5378, 0.5111, 0.5192, 0.6018, 0.5192, 0.6018, 0.8741, 0.5111, 0.8741, 0.5111, 0.8554, 0.6018, 0.8554, 0.5111, 0.5378, 0.4203, 0.5378, 0.4203, 0.5192, 0.5111, 0.5192, 0.2887, 0.4314, 0.2826, 0.3697, 0.2948, 0.3697, 0.3067, 0.372, 0.2887, 0.4314, 0.3504, 0.4253, 0.3504, 0.4374, 0.348, 0.4493, 0.2887, 0.4314, 0.3366, 0.4707, 0.328, 0.4793, 0.3179, 0.486, 0.3369, 0.6649, 0.3283, 0.6735, 0.3182, 0.6803, 0.289, 0.6256, 0.3283, 0.5777, 0.3369, 0.5863, 0.3436, 0.5964, 0.289, 0.6256, 0.3182, 0.571, 0.3283, 0.5777, 0.289, 0.6256, 0.307, 0.5663])
me_cylinder.use_remesh_preserve_volume = False
me_cylinder.use_remesh_preserve_attributes = False
me_cylinder.use_mirror_vertex_groups = False
me_cylinder.update()

# ---- objects
ob_ucx_pp_2_5_s_d = bpy.data.objects.new('UCX_pp_2.5_s_d', me_cylinder_002)
ob_pp_2_5_s_d = bpy.data.objects.new('pp_2.5_s_d', me_cylinder)
ob_lamp = bpy.data.objects.new('Lamp', light_lamp)
ob_camera = bpy.data.objects.new('Camera', cam_camera)

# ---- transforms, parenting, visibility, modifiers, constraints
ob_ucx_pp_2_5_s_d.location = (0.0, 0.0, 0.0)
ob_ucx_pp_2_5_s_d.lineart.crease_threshold = 0.0
ob_pp_2_5_s_d.location = (0.0, 0.0, 0.0)
ob_pp_2_5_s_d.lineart.crease_threshold = 0.0
ob_lamp.location = (4.076, 1.005, 5.904)
ob_lamp.rotation_euler = (0.6503, 0.05522, 1.866)
ob_lamp.lock_rotations_4d = False
ob_lamp.empty_display_type = 'ARROWS'
ob_lamp.color = (0.0, 0.0, 0.0, 0.0)
ob_lamp.hide_viewport = True
ob_lamp.lineart.crease_threshold = 0.0
ob_camera.location = (7.481, -6.508, 5.344)
ob_camera.rotation_euler = (1.109, 0.01082, 0.8149)
ob_camera.lock_rotations_4d = False
ob_camera.empty_display_type = 'ARROWS'
ob_camera.color = (0.0, 0.0, 0.0, 0.0)
ob_camera.hide_viewport = True
ob_camera.display_type = 'WIRE'
ob_camera.lineart.crease_threshold = 0.0

# ---- collection membership
col_collection_1.objects.link(ob_ucx_pp_2_5_s_d)
col_collection_1.objects.link(ob_pp_2_5_s_d)
col_collection_1.objects.link(ob_lamp)
col_collection_1.objects.link(ob_camera)

# ---- scene / render settings (as saved in the file)
scene.camera = ob_camera
scene.frame_start = 1; scene.frame_end = 250; scene.frame_set(1)
scene.render.engine = 'BLENDER_EEVEE_NEXT'
scene.render.image_settings.color_mode = 'RGB'
scene.render.image_settings.compression = 90
scene.render.resolution_percentage = 50
scene.render.dither_intensity = 0.0
scene.cycles.use_denoising = False
scene.cycles.samples = 10
scene.cycles.sampling_pattern = 'TABULATED_SOBOL'
scene.cycles.light_sampling_threshold = 0.0
scene.cycles.use_adaptive_sampling = False
scene.cycles.use_light_tree = False
scene.cycles.blur_glossy = 0.0
scene.cycles.volume_bounces = 1
scene.cycles.pixel_filter_type = 'GAUSSIAN'
scene.cycles.sample_clamp_indirect = 0.0
scene.view_settings.view_transform = 'Standard'
bpy.context.view_layer.update()
